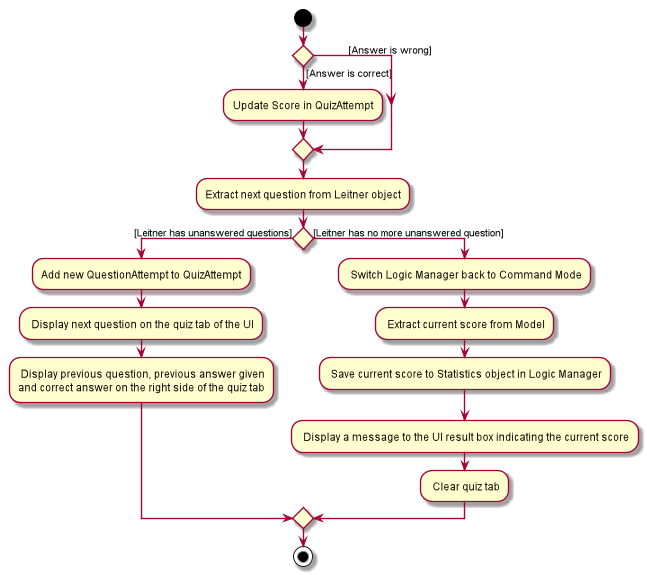

The diagram above was rendered by PlantUML. Its source (embedded in the PNG):
@startuml
Start
if() then ([Answer is correct])
:Update Score in QuizAttempt;
else(             [Answer is wrong])
endif
:Extract next question from Leitner object;
if() then ([Leitner has unanswered questions])
        :Add new QuestionAttempt to QuizAttempt;
        : Display next question on the quiz tab of the UI;
        : Display previous question, previous answer given
        and correct answer on the right side of the quiz tab;
        else ([Leitner has no more unanswered question])
        : Switch Logic Manager back to Command Mode;
        : Extract current score from Model;
        : Save current score to Statistics object in Logic Manager;
        : Display a message to the UI result box indicating the current score;
        : Clear quiz tab;
        endif
Stop
@enduml